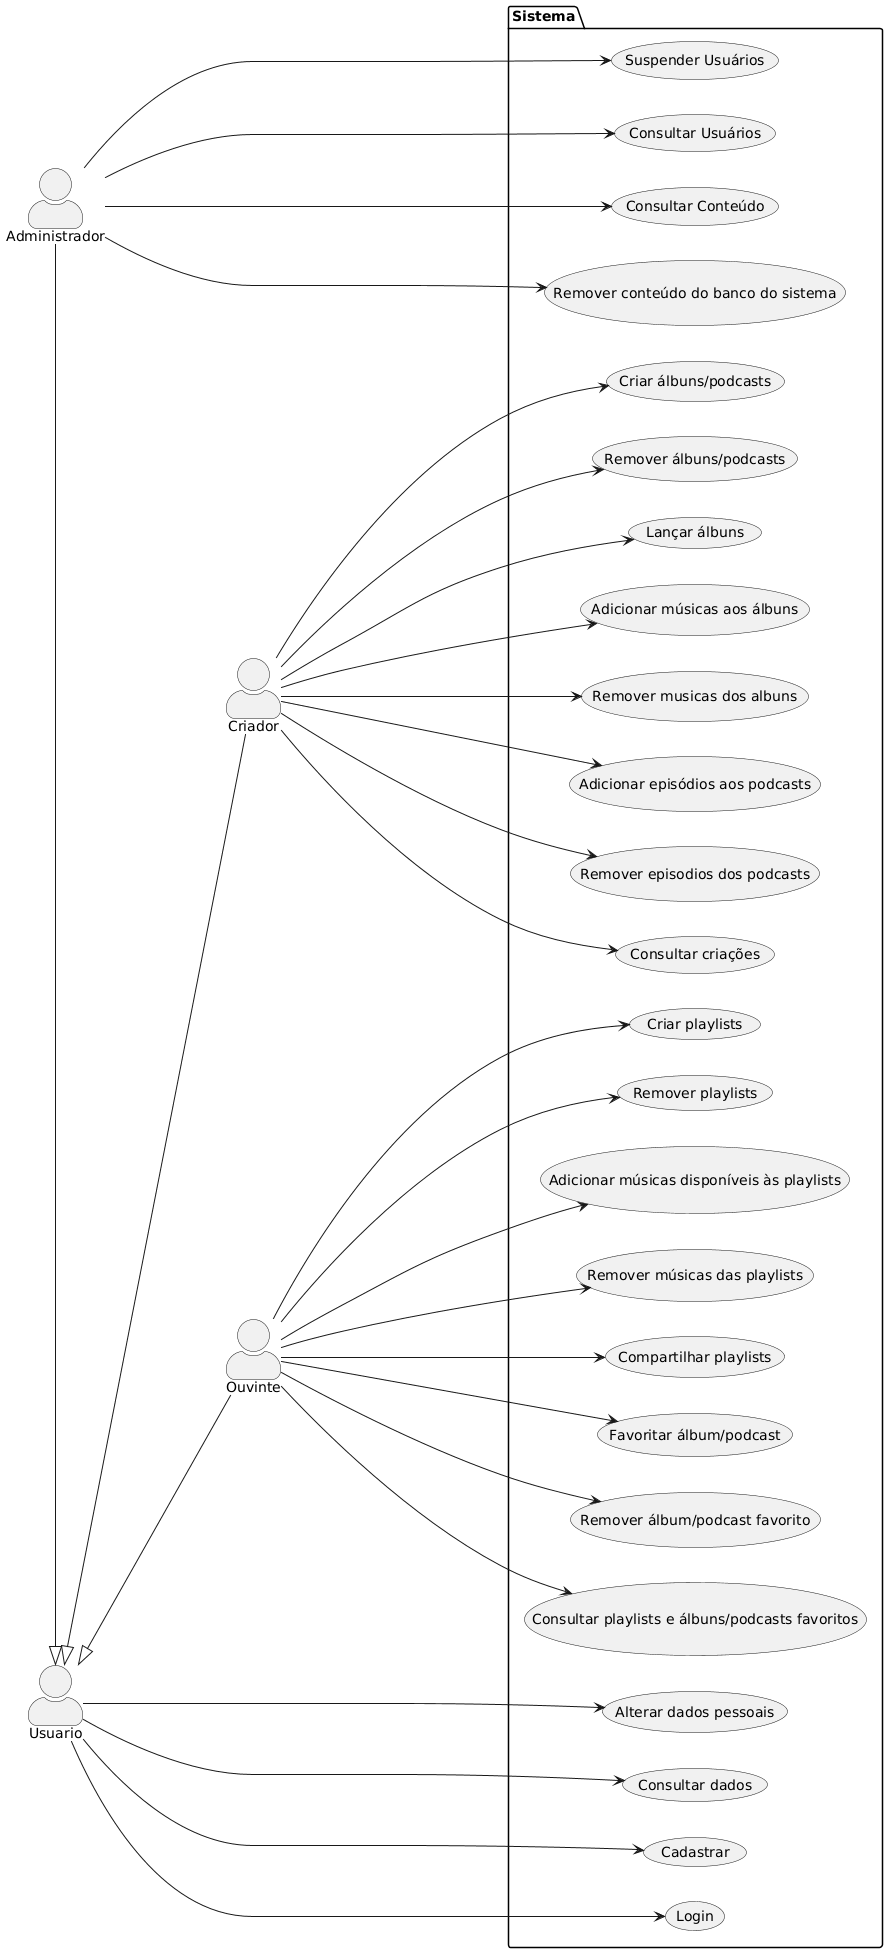

The diagram above was rendered by PlantUML. Its source (embedded in the PNG):
@startuml
skinparam actorStyle awesome
left to right direction 

actor Usuario as u

actor Administrador as a
actor Criador as c
actor Ouvinte as o

u <|-left- a
u <|--- o
u <|--- c

package Sistema {
  usecase "Suspender Usuários" as UC2 
  usecase "Consultar Usuários" as UC3
  usecase "Consultar Conteúdo" as UC4
  usecase "Remover conteúdo do banco do sistema" as UC5

  usecase "Criar playlists" as UC6
  usecase "Remover playlists" as UC20
  usecase "Adicionar músicas disponíveis às playlists" as UC8
  usecase "Remover músicas das playlists" as UC9
  usecase "Compartilhar playlists" as UC13
  usecase "Favoritar álbum/podcast" as UC18
  usecase "Remover álbum/podcast favorito" as UC19
  usecase "Consultar playlists e álbuns/podcasts favoritos" as UC12

  usecase "Criar álbuns/podcasts" as UC7
  usecase "Remover álbuns/podcasts" as UC17
  usecase "Lançar álbuns" as UC14
  usecase "Adicionar músicas aos álbuns" as UC10
  usecase "Remover musicas dos albuns" as UC23
  usecase "Adicionar episódios aos podcasts" as UC11
  usecase "Remover episodios dos podcasts" as UC24
  usecase "Consultar criações" as UC25

  
  usecase "Alterar dados pessoais" as UC16
  usecase "Consultar dados" as UC15
  usecase "Cadastrar" as UC21
  usecase "Login" as UC22
}

u -----> UC15
u -----> UC16
u -----> UC21
u -----> UC22

a -----> UC2
a -----> UC3
a -----> UC4
a -----> UC5

o -----> UC6
o -----> UC8
o -----> UC9
o -----> UC12
o -----> UC13
o -----> UC18
o -----> UC19
o -----> UC20

c -----> UC10
c -----> UC11
c -----> UC14
c -----> UC7
c -----> UC17
c -----> UC23
c -----> UC24
c -----> UC25
@enduml